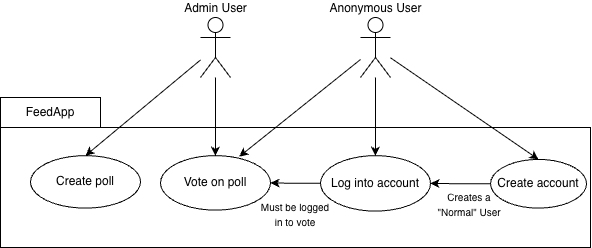

The diagram above was exported from draw.io. Its source (the exported page's mxGraphModel, read from the mxfile embedded in the PNG):
<mxGraphModel dx="697" dy="452" grid="1" gridSize="10" guides="1" tooltips="1" connect="1" arrows="1" fold="1" page="1" pageScale="1" pageWidth="827" pageHeight="1169" math="0" shadow="0">
  <root>
    <mxCell id="0" />
    <mxCell id="1" parent="0" />
    <mxCell id="2WEwMTVKPDVpP3r18gxj-5" value="" style="rounded=0;whiteSpace=wrap;html=1;" parent="1" vertex="1">
      <mxGeometry x="80" y="190" width="590" height="120" as="geometry" />
    </mxCell>
    <mxCell id="W6Uv3BfUS7oQyrL0yejI-5" style="rounded=0;orthogonalLoop=1;jettySize=auto;html=1;entryX=0.5;entryY=0;entryDx=0;entryDy=0;" edge="1" parent="1" source="2WEwMTVKPDVpP3r18gxj-1" target="2WEwMTVKPDVpP3r18gxj-12">
      <mxGeometry relative="1" as="geometry" />
    </mxCell>
    <mxCell id="2WEwMTVKPDVpP3r18gxj-1" value="Anonymous User" style="shape=umlActor;verticalLabelPosition=top;verticalAlign=bottom;html=1;outlineConnect=0;labelPosition=center;align=center;" parent="1" vertex="1">
      <mxGeometry x="440" y="80" width="30" height="60" as="geometry" />
    </mxCell>
    <mxCell id="2WEwMTVKPDVpP3r18gxj-2" value="&lt;div&gt;Admin User&lt;/div&gt;" style="shape=umlActor;verticalLabelPosition=top;verticalAlign=bottom;html=1;outlineConnect=0;gradientColor=none;labelPosition=center;align=center;" parent="1" vertex="1">
      <mxGeometry x="280" y="80" width="30" height="60" as="geometry" />
    </mxCell>
    <mxCell id="2WEwMTVKPDVpP3r18gxj-8" value="FeedApp" style="html=1;whiteSpace=wrap;" parent="1" vertex="1">
      <mxGeometry x="80" y="160" width="100" height="30" as="geometry" />
    </mxCell>
    <mxCell id="2WEwMTVKPDVpP3r18gxj-9" value="Create poll" style="ellipse;whiteSpace=wrap;html=1;" parent="1" vertex="1">
      <mxGeometry x="110" y="218.13" width="110" height="52.5" as="geometry" />
    </mxCell>
    <mxCell id="2WEwMTVKPDVpP3r18gxj-10" value="Vote on poll" style="ellipse;whiteSpace=wrap;html=1;" parent="1" vertex="1">
      <mxGeometry x="240" y="218.13" width="110" height="54.5" as="geometry" />
    </mxCell>
    <mxCell id="W6Uv3BfUS7oQyrL0yejI-7" style="edgeStyle=orthogonalEdgeStyle;rounded=0;orthogonalLoop=1;jettySize=auto;html=1;entryX=1;entryY=0.5;entryDx=0;entryDy=0;" edge="1" parent="1" source="2WEwMTVKPDVpP3r18gxj-11" target="2WEwMTVKPDVpP3r18gxj-12">
      <mxGeometry relative="1" as="geometry" />
    </mxCell>
    <mxCell id="2WEwMTVKPDVpP3r18gxj-11" value="Create account" style="ellipse;whiteSpace=wrap;html=1;" parent="1" vertex="1">
      <mxGeometry x="570" y="221.88" width="96" height="48.75" as="geometry" />
    </mxCell>
    <mxCell id="W6Uv3BfUS7oQyrL0yejI-9" style="edgeStyle=orthogonalEdgeStyle;rounded=0;orthogonalLoop=1;jettySize=auto;html=1;entryX=1;entryY=0.5;entryDx=0;entryDy=0;" edge="1" parent="1" source="2WEwMTVKPDVpP3r18gxj-12" target="2WEwMTVKPDVpP3r18gxj-10">
      <mxGeometry relative="1" as="geometry" />
    </mxCell>
    <mxCell id="2WEwMTVKPDVpP3r18gxj-12" value="Log into account" style="ellipse;whiteSpace=wrap;html=1;" parent="1" vertex="1">
      <mxGeometry x="400" y="218.13" width="110" height="55.5" as="geometry" />
    </mxCell>
    <mxCell id="2WEwMTVKPDVpP3r18gxj-13" style="rounded=0;orthogonalLoop=1;jettySize=auto;html=1;entryX=0.5;entryY=0;entryDx=0;entryDy=0;" parent="1" source="2WEwMTVKPDVpP3r18gxj-2" target="2WEwMTVKPDVpP3r18gxj-9" edge="1">
      <mxGeometry relative="1" as="geometry">
        <mxPoint x="290" y="110" as="sourcePoint" />
      </mxGeometry>
    </mxCell>
    <mxCell id="2WEwMTVKPDVpP3r18gxj-20" style="rounded=0;orthogonalLoop=1;jettySize=auto;html=1;entryX=0.5;entryY=0;entryDx=0;entryDy=0;" parent="1" source="2WEwMTVKPDVpP3r18gxj-1" target="2WEwMTVKPDVpP3r18gxj-11" edge="1">
      <mxGeometry relative="1" as="geometry">
        <mxPoint x="445" y="228" as="targetPoint" />
      </mxGeometry>
    </mxCell>
    <mxCell id="2WEwMTVKPDVpP3r18gxj-18" style="rounded=0;orthogonalLoop=1;jettySize=auto;html=1;entryX=0.716;entryY=0.018;entryDx=0;entryDy=0;entryPerimeter=0;" parent="1" source="2WEwMTVKPDVpP3r18gxj-1" target="2WEwMTVKPDVpP3r18gxj-10" edge="1">
      <mxGeometry relative="1" as="geometry" />
    </mxCell>
    <mxCell id="W6Uv3BfUS7oQyrL0yejI-10" value="&lt;font style=&quot;font-size: 10px;&quot;&gt;Must be logged in to vote&lt;/font&gt;" style="text;html=1;whiteSpace=wrap;strokeColor=none;fillColor=none;align=center;verticalAlign=middle;rounded=0;" vertex="1" parent="1">
      <mxGeometry x="336.25" y="260" width="77.5" height="33" as="geometry" />
    </mxCell>
    <mxCell id="W6Uv3BfUS7oQyrL0yejI-12" value="&lt;font style=&quot;font-size: 10px;&quot;&gt;Creates a &quot;Normal&quot; User&lt;/font&gt;" style="text;html=1;whiteSpace=wrap;strokeColor=none;fillColor=none;align=center;verticalAlign=middle;rounded=0;" vertex="1" parent="1">
      <mxGeometry x="510" y="250" width="77.5" height="33" as="geometry" />
    </mxCell>
    <mxCell id="W6Uv3BfUS7oQyrL0yejI-1" style="rounded=0;orthogonalLoop=1;jettySize=auto;html=1;entryX=0.5;entryY=0;entryDx=0;entryDy=0;" edge="1" parent="1" source="2WEwMTVKPDVpP3r18gxj-2" target="2WEwMTVKPDVpP3r18gxj-10">
      <mxGeometry relative="1" as="geometry">
        <mxPoint x="287" y="216" as="targetPoint" />
      </mxGeometry>
    </mxCell>
  </root>
</mxGraphModel>